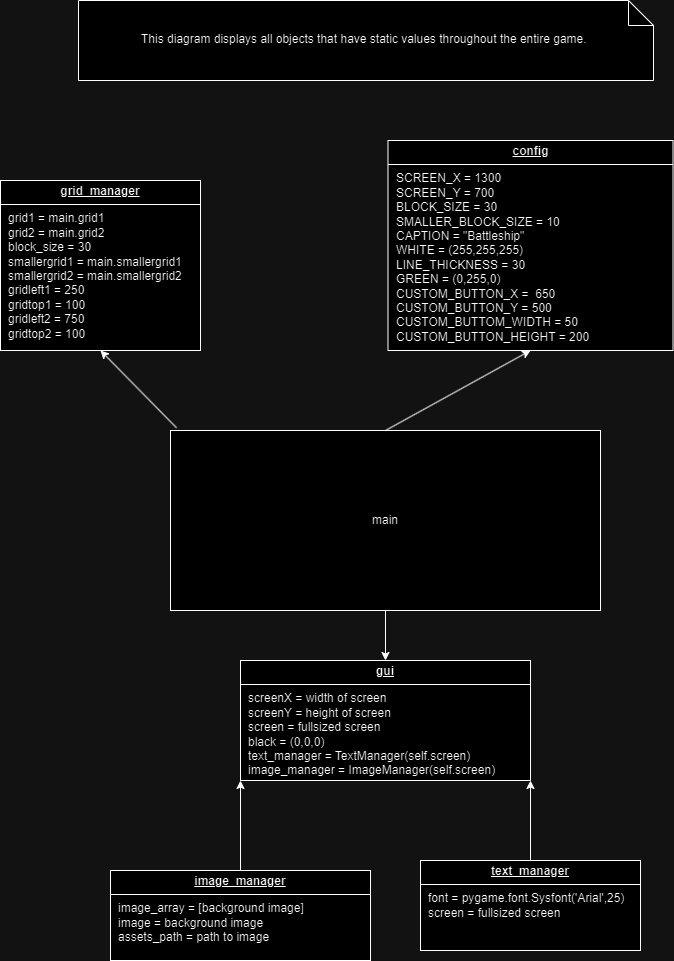

The diagram above was exported from draw.io. Its source (the exported page's mxGraphModel, read from the mxfile embedded in the PNG):
<mxGraphModel dx="1390" dy="1749" grid="1" gridSize="10" guides="1" tooltips="1" connect="1" arrows="1" fold="1" page="1" pageScale="1" pageWidth="850" pageHeight="1100" background="none" math="0" shadow="0">
  <root>
    <mxCell id="0" />
    <mxCell id="1" parent="0" />
    <mxCell id="OJ8fWZAq_-_0cFdH9Q6A-1" value="main" style="rounded=0;whiteSpace=wrap;html=1;" parent="1" vertex="1">
      <mxGeometry x="230" y="190" width="430" height="180" as="geometry" />
    </mxCell>
    <mxCell id="OJ8fWZAq_-_0cFdH9Q6A-2" value="&lt;p style=&quot;margin:0px;margin-top:4px;text-align:center;text-decoration:underline;&quot;&gt;&lt;b&gt;gui&lt;/b&gt;&lt;/p&gt;&lt;hr size=&quot;1&quot; style=&quot;border-style:solid;&quot;&gt;&lt;p style=&quot;margin:0px;margin-left:8px;&quot;&gt;screenX = width of screen&lt;/p&gt;&lt;p style=&quot;margin:0px;margin-left:8px;&quot;&gt;screenY = height of screen&lt;/p&gt;&lt;p style=&quot;margin:0px;margin-left:8px;&quot;&gt;screen = fullsized screen&lt;/p&gt;&lt;p style=&quot;margin:0px;margin-left:8px;&quot;&gt;black = (0,0,0)&lt;/p&gt;&lt;p style=&quot;margin:0px;margin-left:8px;&quot;&gt;text_manager = TextManager(self.screen)&lt;/p&gt;&lt;p style=&quot;margin:0px;margin-left:8px;&quot;&gt;image_manager = ImageManager(self.screen)&lt;/p&gt;" style="verticalAlign=top;align=left;overflow=fill;html=1;whiteSpace=wrap;" parent="1" vertex="1">
      <mxGeometry x="300" y="420" width="290" height="120" as="geometry" />
    </mxCell>
    <mxCell id="OJ8fWZAq_-_0cFdH9Q6A-3" value="&lt;p style=&quot;margin:0px;margin-top:4px;text-align:center;text-decoration:underline;&quot;&gt;&lt;b&gt;image_manager&lt;/b&gt;&lt;/p&gt;&lt;hr size=&quot;1&quot; style=&quot;border-style:solid;&quot;&gt;&lt;p style=&quot;margin:0px;margin-left:8px;&quot;&gt;image_array = [background image]&lt;/p&gt;&lt;p style=&quot;margin:0px;margin-left:8px;&quot;&gt;image = background image&lt;/p&gt;&lt;p style=&quot;margin:0px;margin-left:8px;&quot;&gt;assets_path = path to image&lt;/p&gt;&lt;p style=&quot;margin:0px;margin-left:8px;&quot;&gt;&lt;br&gt;&lt;/p&gt;&lt;p style=&quot;margin:0px;margin-left:8px;&quot;&gt;&lt;br&gt;&lt;/p&gt;" style="verticalAlign=top;align=left;overflow=fill;html=1;whiteSpace=wrap;" parent="1" vertex="1">
      <mxGeometry x="170" y="630" width="260" height="90" as="geometry" />
    </mxCell>
    <mxCell id="OJ8fWZAq_-_0cFdH9Q6A-4" value="&lt;p style=&quot;margin:0px;margin-top:4px;text-align:center;text-decoration:underline;&quot;&gt;&lt;b&gt;text_manager&lt;/b&gt;&lt;/p&gt;&lt;hr size=&quot;1&quot; style=&quot;border-style:solid;&quot;&gt;&lt;p style=&quot;margin:0px;margin-left:8px;&quot;&gt;font = pygame.font.Sysfont('Arial',25)&lt;/p&gt;&lt;p style=&quot;margin:0px;margin-left:8px;&quot;&gt;screen = fullsized screen&lt;/p&gt;&lt;p style=&quot;margin:0px;margin-left:8px;&quot;&gt;&lt;br&gt;&lt;/p&gt;" style="verticalAlign=top;align=left;overflow=fill;html=1;whiteSpace=wrap;" parent="1" vertex="1">
      <mxGeometry x="480" y="620" width="220" height="90" as="geometry" />
    </mxCell>
    <mxCell id="OJ8fWZAq_-_0cFdH9Q6A-5" value="&lt;p style=&quot;margin:0px;margin-top:4px;text-align:center;text-decoration:underline;&quot;&gt;&lt;b&gt;config&lt;/b&gt;&lt;/p&gt;&lt;hr size=&quot;1&quot; style=&quot;border-style:solid;&quot;&gt;&lt;p style=&quot;margin:0px;margin-left:8px;&quot;&gt;SCREEN_X = 1300&lt;/p&gt;&lt;p style=&quot;margin:0px;margin-left:8px;&quot;&gt;SCREEN_Y = 700&lt;/p&gt;&lt;p style=&quot;margin:0px;margin-left:8px;&quot;&gt;BLOCK_SIZE = 30&lt;/p&gt;&lt;p style=&quot;margin:0px;margin-left:8px;&quot;&gt;SMALLER_BLOCK_SIZE = 10&lt;/p&gt;&lt;p style=&quot;margin:0px;margin-left:8px;&quot;&gt;CAPTION = &quot;Battleship&quot;&lt;/p&gt;&lt;p style=&quot;margin:0px;margin-left:8px;&quot;&gt;WHITE = (255,255,255)&lt;/p&gt;&lt;p style=&quot;margin:0px;margin-left:8px;&quot;&gt;LINE_THICKNESS = 30&lt;/p&gt;&lt;p style=&quot;margin:0px;margin-left:8px;&quot;&gt;GREEN = (0,255,0)&lt;/p&gt;&lt;p style=&quot;margin:0px;margin-left:8px;&quot;&gt;CUSTOM_BUTTON_X =&amp;nbsp; 650&lt;/p&gt;&lt;p style=&quot;margin:0px;margin-left:8px;&quot;&gt;CUSTOM_BUTTON_Y = 500&lt;/p&gt;&lt;p style=&quot;margin:0px;margin-left:8px;&quot;&gt;CUSTOM_BUTTOM_WIDTH = 50&lt;/p&gt;&lt;p style=&quot;margin:0px;margin-left:8px;&quot;&gt;CUSTOM_BUTTON_HEIGHT = 200&lt;/p&gt;&lt;p style=&quot;margin:0px;margin-left:8px;&quot;&gt;&lt;br&gt;&lt;/p&gt;&lt;p style=&quot;margin:0px;margin-left:8px;&quot;&gt;&lt;span style=&quot;background-color: rgb(43, 43, 43); color: rgb(169, 183, 198); font-family: &amp;quot;JetBrains Mono&amp;quot;, monospace; font-size: 9.8pt;&quot;&gt;&lt;br&gt;&lt;/span&gt;&lt;/p&gt;&lt;p style=&quot;margin:0px;margin-left:8px;&quot;&gt;&lt;br&gt;&lt;/p&gt;" style="verticalAlign=top;align=left;overflow=fill;html=1;whiteSpace=wrap;" parent="1" vertex="1">
      <mxGeometry x="447.5" y="-100" width="285" height="210" as="geometry" />
    </mxCell>
    <mxCell id="OJ8fWZAq_-_0cFdH9Q6A-6" value="This diagram displays all objects that have static values throughout the entire game.&amp;nbsp;" style="shape=note2;boundedLbl=1;whiteSpace=wrap;html=1;size=25;verticalAlign=top;align=center;" parent="1" vertex="1">
      <mxGeometry x="138" y="-240" width="575" height="80" as="geometry" />
    </mxCell>
    <mxCell id="OJ8fWZAq_-_0cFdH9Q6A-7" value="" style="endArrow=classic;html=1;rounded=0;exitX=0.5;exitY=0;exitDx=0;exitDy=0;entryX=0.5;entryY=1;entryDx=0;entryDy=0;" parent="1" source="OJ8fWZAq_-_0cFdH9Q6A-1" target="OJ8fWZAq_-_0cFdH9Q6A-5" edge="1">
      <mxGeometry width="50" height="50" relative="1" as="geometry">
        <mxPoint x="370" y="220" as="sourcePoint" />
        <mxPoint x="420" y="170" as="targetPoint" />
      </mxGeometry>
    </mxCell>
    <mxCell id="OJ8fWZAq_-_0cFdH9Q6A-8" value="" style="endArrow=classic;html=1;rounded=0;entryX=0.5;entryY=0;entryDx=0;entryDy=0;exitX=0.5;exitY=1;exitDx=0;exitDy=0;" parent="1" source="OJ8fWZAq_-_0cFdH9Q6A-1" target="OJ8fWZAq_-_0cFdH9Q6A-2" edge="1">
      <mxGeometry width="50" height="50" relative="1" as="geometry">
        <mxPoint x="240" y="330" as="sourcePoint" />
        <mxPoint x="290" y="280" as="targetPoint" />
      </mxGeometry>
    </mxCell>
    <mxCell id="OJ8fWZAq_-_0cFdH9Q6A-9" value="" style="endArrow=classic;html=1;rounded=0;exitX=0.5;exitY=0;exitDx=0;exitDy=0;entryX=0;entryY=1;entryDx=0;entryDy=0;" parent="1" source="OJ8fWZAq_-_0cFdH9Q6A-3" target="OJ8fWZAq_-_0cFdH9Q6A-2" edge="1">
      <mxGeometry width="50" height="50" relative="1" as="geometry">
        <mxPoint x="160" y="540" as="sourcePoint" />
        <mxPoint x="210" y="490" as="targetPoint" />
      </mxGeometry>
    </mxCell>
    <mxCell id="OJ8fWZAq_-_0cFdH9Q6A-10" value="" style="endArrow=classic;html=1;rounded=0;entryX=1;entryY=1;entryDx=0;entryDy=0;exitX=0.5;exitY=0;exitDx=0;exitDy=0;" parent="1" source="OJ8fWZAq_-_0cFdH9Q6A-4" target="OJ8fWZAq_-_0cFdH9Q6A-2" edge="1">
      <mxGeometry width="50" height="50" relative="1" as="geometry">
        <mxPoint x="540" y="560" as="sourcePoint" />
        <mxPoint x="590" y="510" as="targetPoint" />
      </mxGeometry>
    </mxCell>
    <mxCell id="HMLYxZp-qX5sJ4b0Pe4H-3" value="&lt;p style=&quot;margin:0px;margin-top:4px;text-align:center;text-decoration:underline;&quot;&gt;&lt;b&gt;grid_manager&lt;/b&gt;&lt;/p&gt;&lt;hr size=&quot;1&quot; style=&quot;border-style:solid;&quot;&gt;&lt;p style=&quot;margin:0px;margin-left:8px;&quot;&gt;grid1 = main.grid1&lt;/p&gt;&lt;p style=&quot;margin:0px;margin-left:8px;&quot;&gt;grid2 = main.grid2&lt;/p&gt;&lt;p style=&quot;margin:0px;margin-left:8px;&quot;&gt;block_size = 30&lt;/p&gt;&lt;p style=&quot;margin:0px;margin-left:8px;&quot;&gt;smallergrid1 = main.smallergrid1&lt;/p&gt;&lt;p style=&quot;margin:0px;margin-left:8px;&quot;&gt;smallergrid2 = main.smallergrid2&lt;/p&gt;&lt;p style=&quot;margin:0px;margin-left:8px;&quot;&gt;gridleft1 = 250&lt;/p&gt;&lt;p style=&quot;margin:0px;margin-left:8px;&quot;&gt;gridtop1 = 100&lt;/p&gt;&lt;p style=&quot;margin:0px;margin-left:8px;&quot;&gt;gridleft2 = 750&lt;/p&gt;&lt;p style=&quot;margin:0px;margin-left:8px;&quot;&gt;gridtop2 = 100&lt;/p&gt;&lt;p style=&quot;margin:0px;margin-left:8px;&quot;&gt;&lt;br&gt;&lt;/p&gt;" style="verticalAlign=top;align=left;overflow=fill;html=1;whiteSpace=wrap;" parent="1" vertex="1">
      <mxGeometry x="60" y="-60" width="200" height="170" as="geometry" />
    </mxCell>
    <mxCell id="HMLYxZp-qX5sJ4b0Pe4H-4" value="" style="endArrow=classic;html=1;rounded=0;exitX=0.014;exitY=-0.015;exitDx=0;exitDy=0;exitPerimeter=0;entryX=0.5;entryY=1;entryDx=0;entryDy=0;" parent="1" source="OJ8fWZAq_-_0cFdH9Q6A-1" target="HMLYxZp-qX5sJ4b0Pe4H-3" edge="1">
      <mxGeometry width="50" height="50" relative="1" as="geometry">
        <mxPoint x="180" y="160" as="sourcePoint" />
        <mxPoint x="230" y="110" as="targetPoint" />
      </mxGeometry>
    </mxCell>
  </root>
</mxGraphModel>